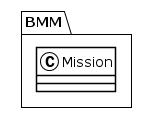

The diagram above was rendered by PlantUML. Its source (embedded in the PNG):
@startuml
!theme plain
package BMM {
class Mission {
}
}
@enduml